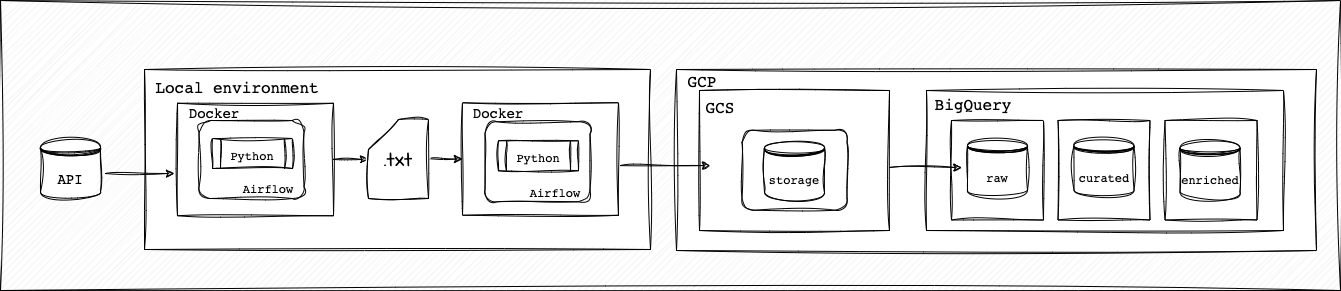

The diagram above was exported from draw.io. Its source (the exported page's mxGraphModel, read from the mxfile embedded in the PNG):
<mxGraphModel dx="858" dy="1570" grid="1" gridSize="10" guides="1" tooltips="1" connect="1" arrows="1" fold="1" page="1" pageScale="1" pageWidth="850" pageHeight="1100" math="0" shadow="0">
  <root>
    <mxCell id="0" />
    <mxCell id="1" parent="0" />
    <mxCell id="J8uI0bD98vfteL4MDR-C-1" value="" style="verticalLabelPosition=bottom;verticalAlign=top;html=1;shape=mxgraph.basic.patternFillRect;fillStyle=diag;step=5;fillStrokeWidth=0.2;fillStrokeColor=#dddddd;sketch=1;hachureGap=4;jiggle=2;curveFitting=1;fontFamily=Architects Daughter;fontSource=https%3A%2F%2Ffonts.googleapis.com%2Fcss%3Ffamily%3DArchitects%2BDaughter;fontSize=20;" vertex="1" parent="1">
      <mxGeometry x="20" y="-10" width="1340" height="290" as="geometry" />
    </mxCell>
    <mxCell id="J8uI0bD98vfteL4MDR-C-30" value="" style="rounded=0;whiteSpace=wrap;html=1;sketch=1;hachureGap=4;jiggle=2;curveFitting=1;fontFamily=Architects Daughter;fontSource=https%3A%2F%2Ffonts.googleapis.com%2Fcss%3Ffamily%3DArchitects%2BDaughter;fontSize=20;" vertex="1" parent="1">
      <mxGeometry x="696" y="59" width="640" height="181" as="geometry" />
    </mxCell>
    <mxCell id="J8uI0bD98vfteL4MDR-C-2" value="" style="rounded=0;whiteSpace=wrap;html=1;sketch=1;hachureGap=4;jiggle=2;curveFitting=1;fontFamily=Architects Daughter;fontSource=https%3A%2F%2Ffonts.googleapis.com%2Fcss%3Ffamily%3DArchitects%2BDaughter;fontSize=20;" vertex="1" parent="1">
      <mxGeometry x="164" y="59" width="506" height="180" as="geometry" />
    </mxCell>
    <mxCell id="J8uI0bD98vfteL4MDR-C-3" value="" style="rounded=0;whiteSpace=wrap;html=1;sketch=1;hachureGap=4;jiggle=2;curveFitting=1;fontFamily=Architects Daughter;fontSource=https%3A%2F%2Ffonts.googleapis.com%2Fcss%3Ffamily%3DArchitects%2BDaughter;fontSize=20;" vertex="1" parent="1">
      <mxGeometry x="482" y="92.25" width="156" height="112.5" as="geometry" />
    </mxCell>
    <mxCell id="J8uI0bD98vfteL4MDR-C-4" value="" style="rounded=0;whiteSpace=wrap;html=1;sketch=1;hachureGap=4;jiggle=2;curveFitting=1;fontFamily=Architects Daughter;fontSource=https%3A%2F%2Ffonts.googleapis.com%2Fcss%3Ffamily%3DArchitects%2BDaughter;fontSize=20;" vertex="1" parent="1">
      <mxGeometry x="946" y="80" width="357" height="140" as="geometry" />
    </mxCell>
    <mxCell id="J8uI0bD98vfteL4MDR-C-5" value="" style="rounded=0;whiteSpace=wrap;html=1;sketch=1;curveFitting=1;jiggle=2;" vertex="1" parent="1">
      <mxGeometry x="1184.5" y="110" width="92" height="99.5" as="geometry" />
    </mxCell>
    <mxCell id="J8uI0bD98vfteL4MDR-C-6" value="" style="rounded=0;whiteSpace=wrap;html=1;sketch=1;curveFitting=1;jiggle=2;" vertex="1" parent="1">
      <mxGeometry x="1077.5" y="110" width="92" height="99.5" as="geometry" />
    </mxCell>
    <mxCell id="J8uI0bD98vfteL4MDR-C-7" value="" style="rounded=0;whiteSpace=wrap;html=1;sketch=1;curveFitting=1;jiggle=2;" vertex="1" parent="1">
      <mxGeometry x="971" y="110" width="92" height="99.5" as="geometry" />
    </mxCell>
    <mxCell id="J8uI0bD98vfteL4MDR-C-8" value="&lt;pre&gt;raw&lt;/pre&gt;" style="shape=datastore;whiteSpace=wrap;html=1;sketch=1;curveFitting=1;jiggle=2;" vertex="1" parent="1">
      <mxGeometry x="987" y="127.5" width="60" height="60" as="geometry" />
    </mxCell>
    <mxCell id="J8uI0bD98vfteL4MDR-C-9" value="&lt;pre&gt;curated&lt;/pre&gt;" style="shape=datastore;whiteSpace=wrap;html=1;sketch=1;curveFitting=1;jiggle=2;" vertex="1" parent="1">
      <mxGeometry x="1093.5" y="127.5" width="60" height="60" as="geometry" />
    </mxCell>
    <mxCell id="J8uI0bD98vfteL4MDR-C-10" value="&lt;pre&gt;enriched&lt;/pre&gt;" style="shape=datastore;whiteSpace=wrap;html=1;sketch=1;curveFitting=1;jiggle=2;" vertex="1" parent="1">
      <mxGeometry x="1199.5" y="129.5" width="60" height="60" as="geometry" />
    </mxCell>
    <mxCell id="J8uI0bD98vfteL4MDR-C-11" value="&lt;pre&gt;&lt;font style=&quot;font-size: 16px;&quot;&gt;BigQuery&lt;/font&gt;&lt;/pre&gt;" style="text;html=1;strokeColor=none;fillColor=none;align=center;verticalAlign=middle;whiteSpace=wrap;rounded=0;fontSize=20;fontFamily=Architects Daughter;" vertex="1" parent="1">
      <mxGeometry x="963" y="77.5" width="60" height="30" as="geometry" />
    </mxCell>
    <mxCell id="J8uI0bD98vfteL4MDR-C-12" value="&lt;pre&gt;&lt;font style=&quot;font-size: 14px;&quot;&gt;API&lt;/font&gt;&lt;/pre&gt;" style="shape=datastore;whiteSpace=wrap;html=1;sketch=1;curveFitting=1;jiggle=2;" vertex="1" parent="1">
      <mxGeometry x="60" y="129.25" width="60" height="60" as="geometry" />
    </mxCell>
    <mxCell id="J8uI0bD98vfteL4MDR-C-13" value="" style="edgeStyle=orthogonalEdgeStyle;rounded=0;sketch=1;hachureGap=4;jiggle=2;curveFitting=1;orthogonalLoop=1;jettySize=auto;html=1;fontFamily=Architects Daughter;fontSource=https%3A%2F%2Ffonts.googleapis.com%2Fcss%3Ffamily%3DArchitects%2BDaughter;fontSize=16;" edge="1" parent="1" source="J8uI0bD98vfteL4MDR-C-14" target="J8uI0bD98vfteL4MDR-C-22">
      <mxGeometry relative="1" as="geometry">
        <Array as="points">
          <mxPoint x="430" y="144" />
          <mxPoint x="430" y="144" />
        </Array>
      </mxGeometry>
    </mxCell>
    <mxCell id="J8uI0bD98vfteL4MDR-C-14" value="" style="rounded=0;whiteSpace=wrap;html=1;sketch=1;hachureGap=4;jiggle=2;curveFitting=1;fontFamily=Architects Daughter;fontSource=https%3A%2F%2Ffonts.googleapis.com%2Fcss%3Ffamily%3DArchitects%2BDaughter;fontSize=20;" vertex="1" parent="1">
      <mxGeometry x="197" y="92.75" width="156" height="112.5" as="geometry" />
    </mxCell>
    <mxCell id="J8uI0bD98vfteL4MDR-C-15" value="" style="rounded=1;whiteSpace=wrap;html=1;sketch=1;hachureGap=4;jiggle=2;curveFitting=1;fontFamily=Architects Daughter;fontSource=https%3A%2F%2Ffonts.googleapis.com%2Fcss%3Ffamily%3DArchitects%2BDaughter;fontSize=20;" vertex="1" parent="1">
      <mxGeometry x="218.5" y="110" width="105" height="78" as="geometry" />
    </mxCell>
    <mxCell id="J8uI0bD98vfteL4MDR-C-16" value="&lt;pre&gt;&lt;font style=&quot;font-size: 12px;&quot;&gt;Python&lt;/font&gt;&lt;/pre&gt;" style="shape=process;whiteSpace=wrap;html=1;backgroundOutline=1;sketch=1;hachureGap=4;jiggle=2;curveFitting=1;fontFamily=Architects Daughter;fontSource=https%3A%2F%2Ffonts.googleapis.com%2Fcss%3Ffamily%3DArchitects%2BDaughter;fontSize=20;" vertex="1" parent="1">
      <mxGeometry x="232" y="128" width="80" height="30" as="geometry" />
    </mxCell>
    <mxCell id="J8uI0bD98vfteL4MDR-C-17" value="&lt;pre&gt;&lt;font style=&quot;font-size: 14px;&quot;&gt;Docker&lt;/font&gt;&lt;/pre&gt;" style="text;html=1;strokeColor=none;fillColor=none;align=center;verticalAlign=middle;whiteSpace=wrap;rounded=0;fontSize=20;fontFamily=Architects Daughter;" vertex="1" parent="1">
      <mxGeometry x="203.5" y="86" width="60" height="30" as="geometry" />
    </mxCell>
    <mxCell id="J8uI0bD98vfteL4MDR-C-18" style="edgeStyle=orthogonalEdgeStyle;rounded=0;sketch=1;hachureGap=4;jiggle=2;curveFitting=1;orthogonalLoop=1;jettySize=auto;html=1;fontFamily=Architects Daughter;fontSource=https%3A%2F%2Ffonts.googleapis.com%2Fcss%3Ffamily%3DArchitects%2BDaughter;fontSize=16;" edge="1" parent="1">
      <mxGeometry relative="1" as="geometry">
        <mxPoint x="125" y="163" as="sourcePoint" />
        <mxPoint x="194" y="163" as="targetPoint" />
      </mxGeometry>
    </mxCell>
    <mxCell id="J8uI0bD98vfteL4MDR-C-19" value="" style="rounded=1;whiteSpace=wrap;html=1;sketch=1;hachureGap=4;jiggle=2;curveFitting=1;fontFamily=Architects Daughter;fontSource=https%3A%2F%2Ffonts.googleapis.com%2Fcss%3Ffamily%3DArchitects%2BDaughter;fontSize=20;" vertex="1" parent="1">
      <mxGeometry x="504.5" y="111.25" width="105" height="80" as="geometry" />
    </mxCell>
    <mxCell id="J8uI0bD98vfteL4MDR-C-20" value="&lt;pre&gt;&lt;font style=&quot;font-size: 12px;&quot;&gt;Python&lt;/font&gt;&lt;/pre&gt;" style="shape=process;whiteSpace=wrap;html=1;backgroundOutline=1;sketch=1;hachureGap=4;jiggle=2;curveFitting=1;fontFamily=Architects Daughter;fontSource=https%3A%2F%2Ffonts.googleapis.com%2Fcss%3Ffamily%3DArchitects%2BDaughter;fontSize=20;" vertex="1" parent="1">
      <mxGeometry x="518" y="130.25" width="80" height="30" as="geometry" />
    </mxCell>
    <mxCell id="J8uI0bD98vfteL4MDR-C-21" value="&lt;pre&gt;&lt;font style=&quot;font-size: 14px;&quot;&gt;Docker&lt;/font&gt;&lt;/pre&gt;" style="text;html=1;strokeColor=none;fillColor=none;align=center;verticalAlign=middle;whiteSpace=wrap;rounded=0;fontSize=20;fontFamily=Architects Daughter;" vertex="1" parent="1">
      <mxGeometry x="488" y="85.75" width="60" height="30" as="geometry" />
    </mxCell>
    <mxCell id="J8uI0bD98vfteL4MDR-C-38" style="edgeStyle=orthogonalEdgeStyle;rounded=0;sketch=1;hachureGap=4;jiggle=2;curveFitting=1;orthogonalLoop=1;jettySize=auto;html=1;exitX=1;exitY=0.5;exitDx=0;exitDy=0;exitPerimeter=0;entryX=0;entryY=0.5;entryDx=0;entryDy=0;fontFamily=Architects Daughter;fontSource=https%3A%2F%2Ffonts.googleapis.com%2Fcss%3Ffamily%3DArchitects%2BDaughter;fontSize=16;" edge="1" parent="1" source="J8uI0bD98vfteL4MDR-C-22" target="J8uI0bD98vfteL4MDR-C-3">
      <mxGeometry relative="1" as="geometry" />
    </mxCell>
    <mxCell id="J8uI0bD98vfteL4MDR-C-22" value=".txt" style="shape=card;whiteSpace=wrap;html=1;sketch=1;hachureGap=4;jiggle=2;curveFitting=1;fontFamily=Architects Daughter;fontSource=https%3A%2F%2Ffonts.googleapis.com%2Fcss%3Ffamily%3DArchitects%2BDaughter;fontSize=20;" vertex="1" parent="1">
      <mxGeometry x="388" y="109" width="60" height="79" as="geometry" />
    </mxCell>
    <mxCell id="J8uI0bD98vfteL4MDR-C-24" value="&lt;pre&gt;&lt;font style=&quot;font-size: 16px;&quot;&gt;Local environment&lt;/font&gt;&lt;/pre&gt;" style="text;html=1;strokeColor=none;fillColor=none;align=center;verticalAlign=middle;whiteSpace=wrap;rounded=0;fontSize=20;fontFamily=Architects Daughter;" vertex="1" parent="1">
      <mxGeometry x="227" y="61" width="60" height="30" as="geometry" />
    </mxCell>
    <mxCell id="J8uI0bD98vfteL4MDR-C-26" value="&lt;pre&gt;&lt;font style=&quot;font-size: 12px;&quot;&gt;Airflow&lt;/font&gt;&lt;/pre&gt;" style="text;html=1;strokeColor=none;fillColor=none;align=center;verticalAlign=middle;whiteSpace=wrap;rounded=0;fontSize=20;fontFamily=Architects Daughter;" vertex="1" parent="1">
      <mxGeometry x="258" y="161" width="60" height="30" as="geometry" />
    </mxCell>
    <mxCell id="J8uI0bD98vfteL4MDR-C-27" value="&lt;pre&gt;&lt;font style=&quot;font-size: 12px;&quot;&gt;Airflow&lt;/font&gt;&lt;/pre&gt;" style="text;html=1;strokeColor=none;fillColor=none;align=center;verticalAlign=middle;whiteSpace=wrap;rounded=0;fontSize=20;fontFamily=Architects Daughter;" vertex="1" parent="1">
      <mxGeometry x="545" y="165" width="60" height="30" as="geometry" />
    </mxCell>
    <mxCell id="J8uI0bD98vfteL4MDR-C-28" value="" style="rounded=0;whiteSpace=wrap;html=1;sketch=1;hachureGap=4;jiggle=2;curveFitting=1;fontFamily=Architects Daughter;fontSource=https%3A%2F%2Ffonts.googleapis.com%2Fcss%3Ffamily%3DArchitects%2BDaughter;fontSize=20;" vertex="1" parent="1">
      <mxGeometry x="719" y="80" width="190" height="140" as="geometry" />
    </mxCell>
    <mxCell id="J8uI0bD98vfteL4MDR-C-29" value="&lt;pre&gt;&lt;font style=&quot;font-size: 16px;&quot;&gt;GCS&lt;/font&gt;&lt;/pre&gt;" style="text;html=1;strokeColor=none;fillColor=none;align=center;verticalAlign=middle;whiteSpace=wrap;rounded=0;fontSize=20;fontFamily=Architects Daughter;" vertex="1" parent="1">
      <mxGeometry x="710" y="81.25" width="60" height="30" as="geometry" />
    </mxCell>
    <mxCell id="J8uI0bD98vfteL4MDR-C-32" value="" style="rounded=1;whiteSpace=wrap;html=1;sketch=1;hachureGap=4;jiggle=2;curveFitting=1;fontFamily=Architects Daughter;fontSource=https%3A%2F%2Ffonts.googleapis.com%2Fcss%3Ffamily%3DArchitects%2BDaughter;fontSize=20;" vertex="1" parent="1">
      <mxGeometry x="761.5" y="119.75" width="105" height="80" as="geometry" />
    </mxCell>
    <mxCell id="J8uI0bD98vfteL4MDR-C-31" value="&lt;pre&gt;storage&lt;/pre&gt;" style="shape=datastore;whiteSpace=wrap;html=1;sketch=1;curveFitting=1;jiggle=2;" vertex="1" parent="1">
      <mxGeometry x="784" y="129.75" width="60" height="60" as="geometry" />
    </mxCell>
    <mxCell id="J8uI0bD98vfteL4MDR-C-33" value="&lt;pre&gt;&lt;font style=&quot;font-size: 16px;&quot;&gt;GCP&lt;/font&gt;&lt;/pre&gt;" style="text;html=1;strokeColor=none;fillColor=none;align=center;verticalAlign=middle;whiteSpace=wrap;rounded=0;fontSize=20;fontFamily=Architects Daughter;" vertex="1" parent="1">
      <mxGeometry x="692" y="54.75" width="60" height="30" as="geometry" />
    </mxCell>
    <mxCell id="J8uI0bD98vfteL4MDR-C-34" value="" style="endArrow=classic;html=1;rounded=0;sketch=1;hachureGap=4;jiggle=2;curveFitting=1;fontFamily=Architects Daughter;fontSource=https%3A%2F%2Ffonts.googleapis.com%2Fcss%3Ffamily%3DArchitects%2BDaughter;fontSize=16;exitX=0.68;exitY=0.576;exitDx=0;exitDy=0;exitPerimeter=0;entryX=0.731;entryY=0.576;entryDx=0;entryDy=0;entryPerimeter=0;" edge="1" parent="1">
      <mxGeometry width="50" height="50" relative="1" as="geometry">
        <mxPoint x="908.4000000000001" y="157.03999999999996" as="sourcePoint" />
        <mxPoint x="981.3299999999999" y="157.03999999999996" as="targetPoint" />
      </mxGeometry>
    </mxCell>
    <mxCell id="J8uI0bD98vfteL4MDR-C-25" value="" style="endArrow=classic;html=1;rounded=0;sketch=1;hachureGap=4;jiggle=2;curveFitting=1;fontFamily=Architects Daughter;fontSource=https%3A%2F%2Ffonts.googleapis.com%2Fcss%3Ffamily%3DArchitects%2BDaughter;fontSize=16;exitX=0.593;exitY=0.472;exitDx=0;exitDy=0;exitPerimeter=0;" edge="1" parent="1">
      <mxGeometry width="50" height="50" relative="1" as="geometry">
        <mxPoint x="639.5" y="155.11999999999995" as="sourcePoint" />
        <mxPoint x="730" y="155" as="targetPoint" />
      </mxGeometry>
    </mxCell>
  </root>
</mxGraphModel>